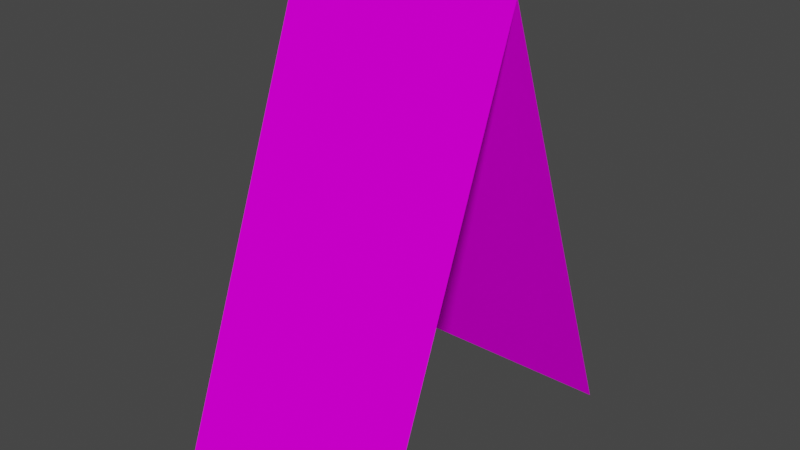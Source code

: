 # Source: look02_c1.blend  (saved by Blender 2.82.7; exported with 4.5.12 LTS)
import bpy
from mathutils import Matrix  # noqa: F401  (used for matrix-valued properties, if any)

bpy.ops.wm.read_factory_settings(use_empty=True)
scene = bpy.context.scene
scene.name = 'Scene'

# ---- collections
col_collection = bpy.data.collections.new('Collection'); scene.collection.children.link(col_collection)

# ---- images (referenced by path relative to the original .blend; pixels are not part of the script)
import os
ASSET_DIR = os.environ.get("B2B_ASSET_DIR", "")  # directory of the original .blend (textures are referenced by path, not embedded)
HERE = os.path.dirname(os.path.abspath(__file__))  # packed textures are extracted next to this script under _unpacked/

def load_image(name, relpath, width, height, colorspace="sRGB"):
    """Load a texture the original file referenced (path relative to the .blend, or extracted next to this script)."""
    p = next((c for c in (os.path.join(HERE, relpath), os.path.join(ASSET_DIR, relpath)) if relpath and os.path.exists(c)), "")
    if p:
        img = bpy.data.images.load(p, check_existing=True)
        img.name = name
    else:  # same state as the original file: an image datablock whose file is absent (Cycles renders it pink)
        img = bpy.data.images.new(name, width, height)
        img.source = "FILE"
        img.filepath = "//" + (relpath or name)
    img.colorspace_settings.name = colorspace
    return img
img_prkna02_bmp = load_image('prkna02.bmp', 'prkna02.bmp', 1024, 1024, 'sRGB')
img_1values_bmp = load_image('1values.bmp', '1values.bmp', 1024, 1024, 'sRGB')

# ---- materials (node trees are filled in below, after node groups)
mat_prkna02_bmp = bpy.data.materials.new('prkna02.bmp')
mat_prkna02_bmp.use_transparent_shadow = False
mat_1values_bmp = bpy.data.materials.new('1values.bmp')
mat_1values_bmp.use_transparent_shadow = False

# ---- material node trees
mat_prkna02_bmp.use_nodes = True; mat_prkna02_bmp.node_tree.nodes.clear()
_N = mat_prkna02_bmp.node_tree.nodes; _L = mat_prkna02_bmp.node_tree.links
n0 = _N.new('ShaderNodeOutputMaterial'); n0.name = 'Material Output'; n0.location = (300, 300)
n1 = _N.new('ShaderNodeBsdfPrincipled'); n1.name = 'Principled BSDF'; n1.location = (10, 300)
n1.distribution = 'GGX'
n1.subsurface_method = 'BURLEY'
n1.inputs[2].default_value = 0.0
n1.inputs[3].default_value = 1.45
n1.inputs[13].default_value = 0.0
n1.inputs[27].default_value = (0.0, 0.0, 0.0, 1.0)
n1.inputs[28].default_value = 1.0
n2 = _N.new('ShaderNodeTexImage'); n2.name = 'Image Texture'; n2.location = (0, 0)
n2.image = img_prkna02_bmp
_L.new(n1.outputs[0], n0.inputs[0])
_L.new(n2.outputs[0], n1.inputs[0])
n0.is_active_output = True
mat_1values_bmp.use_nodes = True; mat_1values_bmp.node_tree.nodes.clear()
_N = mat_1values_bmp.node_tree.nodes; _L = mat_1values_bmp.node_tree.links
n0 = _N.new('ShaderNodeOutputMaterial'); n0.name = 'Material Output'; n0.location = (300, 300)
n1 = _N.new('ShaderNodeBsdfPrincipled'); n1.name = 'Principled BSDF'; n1.location = (10, 300)
n1.distribution = 'GGX'
n1.subsurface_method = 'BURLEY'
n1.inputs[2].default_value = 0.0
n1.inputs[3].default_value = 1.45
n1.inputs[13].default_value = 0.0
n1.inputs[27].default_value = (0.0, 0.0, 0.0, 1.0)
n1.inputs[28].default_value = 1.0
n2 = _N.new('ShaderNodeTexImage'); n2.name = 'Image Texture'; n2.location = (0, 0)
n2.image = img_1values_bmp
_L.new(n1.outputs[0], n0.inputs[0])
_L.new(n2.outputs[0], n1.inputs[0])
n0.is_active_output = True

# ---- world
world_world = bpy.data.worlds.new('World'); scene.world = world_world
world_world.use_nodes = True; world_world.node_tree.nodes.clear()
_N = world_world.node_tree.nodes; _L = world_world.node_tree.links
n0 = _N.new('ShaderNodeOutputWorld'); n0.name = 'World Output'; n0.location = (300, 300)
n1 = _N.new('ShaderNodeBackground'); n1.name = 'Background'; n1.location = (10, 300)
n1.inputs[0].default_value = (0.05088, 0.05088, 0.05088, 1.0)
_L.new(n1.outputs[0], n0.inputs[0])
n0.is_active_output = True
world_world.color = (0.05088, 0.05088, 0.05088)
world_world.use_sun_shadow = False
world_world.sun_shadow_jitter_overblur = 0.0

# ---- meshes
me_box01 = bpy.data.meshes.new('Box01')
me_box01.from_pydata([(-0.224, 0.1655, 0.4784), (0.224, 0.1655, 0.4784), (-0.224, 0.1652, 0.4785), (-0.224, 0.166, -0.4784), (0.224, 0.166, -0.4784), (0.224, 0.1652, 0.4785), (-0.224, 0.1663, -0.4785), (0.224, 0.1663, -0.4785)], [], [(5, 4, 3, 2), (7, 1, 0, 6)])
me_box01.polygons.foreach_set('use_smooth', [True] * 2)
me_box01.polygons.foreach_set('material_index', [1, 0])
_uv = me_box01.uv_layers.new(name='UVMap')
_uv.uv.foreach_set('vector', [0.0004996, -0.0004996, 0.0004996, -0.9995, 0.9995, -0.9995, 0.9995, -0.0005, 0.9995, -1.353, 0.9995, 0.3533, 0.0004998, 0.3533, 0.0004995, -1.353])
me_box01.materials.append(mat_prkna02_bmp)
me_box01.materials.append(mat_1values_bmp)
me_box01.use_remesh_fix_poles = True
me_box01.use_remesh_preserve_attributes = False
me_box01.use_mirror_vertex_groups = False
me_box01.update()
me_box01_001 = bpy.data.meshes.new('Box01.001')
me_box01_001.from_pydata([(-0.224, -0.1692, 0.4785), (-0.224, -0.17, -0.4784), (0.224, -0.1692, 0.4785), (0.224, -0.17, -0.4784), (-0.224, -0.1695, 0.4784), (-0.224, -0.1703, -0.4785), (0.224, -0.1703, -0.4785), (0.224, -0.1695, 0.4784)], [], [(3, 2, 0, 1), (7, 6, 5, 4)])
me_box01_001.polygons.foreach_set('use_smooth', [True] * 2)
me_box01_001.polygons.foreach_set('material_index', [1, 0])
_uv = me_box01_001.uv_layers.new(name='UVMap')
_uv.uv.foreach_set('vector', [0.9995, -0.9995, 0.9995, -0.0004996, 0.0004996, -0.0005, 0.0004996, -0.9995, 0.9995, 0.3533, 0.9995, -1.353, 0.0004995, -1.353, 0.0004998, 0.3533])
me_box01_001.materials.append(mat_prkna02_bmp)
me_box01_001.materials.append(mat_1values_bmp)
me_box01_001.use_remesh_fix_poles = True
me_box01_001.use_remesh_preserve_attributes = False
me_box01_001.use_mirror_vertex_groups = False
me_box01_001.update()

# ---- objects
ob_box01 = bpy.data.objects.new('Box01', me_box01)
ob_box02 = bpy.data.objects.new('Box02', me_box01_001)

# ---- transforms, parenting, visibility, modifiers, constraints
ob_box01.location = (2.98e-10, 0.01048, -0.05808)
ob_box01.rotation_euler = (0.3578, -0.0, 0.0)
ob_box01.lineart.crease_threshold = 0.0
ob_box02.location = (2.98e-10, -0.01124, -0.05947)
ob_box02.rotation_euler = (-0.3578, -0.0, 0.0)
ob_box02.lineart.crease_threshold = 0.0

# ---- collection membership
col_collection.objects.link(ob_box01)
col_collection.objects.link(ob_box02)

# ---- scene / render settings (as saved in the file)
scene.frame_start = 1; scene.frame_end = 250; scene.frame_set(1)
scene.render.engine = 'BLENDER_EEVEE_NEXT'
scene.cycles.use_denoising = False
scene.cycles.samples = 128
scene.cycles.sampling_pattern = 'TABULATED_SOBOL'
scene.cycles.use_adaptive_sampling = False
scene.cycles.use_light_tree = False
scene.view_settings.view_transform = 'Filmic'
bpy.context.view_layer.update()

# ---- added for rendering (the .blend has no active camera and no usable light): camera, sun
cam_auto = bpy.data.cameras.new('AutoCamera')
cam_auto.lens = 50.0
cam_auto.sensor_width = 36.0
cam_auto.clip_end = 1000.0
ob_auto_camera = bpy.data.objects.new('AutoCamera', cam_auto)
scene.collection.objects.link(ob_auto_camera)
ob_auto_camera.location = (1.11672, -1.34231, 0.893347)
ob_auto_camera.rotation_euler = (1.09748, -7.21219e-08, 0.694738)
scene.camera = ob_auto_camera
light_auto_sun = bpy.data.lights.new('AutoSun', 'SUN')
light_auto_sun.energy = 3.0
light_auto_sun.angle = 0.0523599
ob_auto_sun = bpy.data.objects.new('AutoSun', light_auto_sun)
scene.collection.objects.link(ob_auto_sun)
ob_auto_sun.rotation_euler = (0.872665, 0.174533, 0.523599)
bpy.context.view_layer.update()
